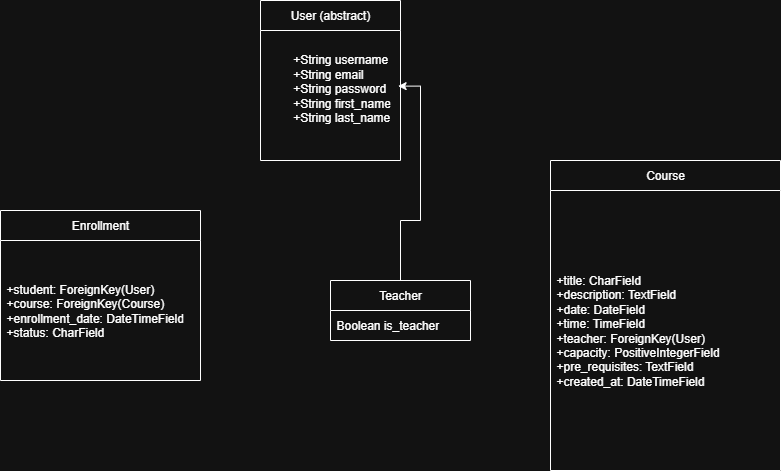

The diagram above was exported from draw.io. Its source (the exported page's mxGraphModel, read from the mxfile embedded in the PNG):
<mxGraphModel dx="1042" dy="1615" grid="1" gridSize="10" guides="1" tooltips="1" connect="1" arrows="1" fold="1" page="1" pageScale="1" pageWidth="850" pageHeight="1100" math="0" shadow="0">
  <root>
    <mxCell id="0" />
    <mxCell id="1" parent="0" />
    <mxCell id="-3_642boujoUdZyRiOQT-8" value="User (abstract)" style="swimlane;fontStyle=0;childLayout=stackLayout;horizontal=1;startSize=30;horizontalStack=0;resizeParent=1;resizeParentMax=0;resizeLast=0;collapsible=1;marginBottom=0;whiteSpace=wrap;html=1;" vertex="1" parent="1">
      <mxGeometry x="280" y="-270" width="140" height="160" as="geometry" />
    </mxCell>
    <mxCell id="-3_642boujoUdZyRiOQT-9" value="&lt;div&gt;&amp;nbsp;&lt;span style=&quot;white-space: pre;&quot;&gt;&#09;&lt;/span&gt;+String username&lt;/div&gt;&lt;div&gt;&amp;nbsp; &amp;nbsp; &amp;nbsp; &amp;nbsp; +String email&lt;/div&gt;&lt;div&gt;&amp;nbsp; &amp;nbsp; &amp;nbsp; &amp;nbsp; +String password&lt;/div&gt;&lt;div&gt;&amp;nbsp; &amp;nbsp; &amp;nbsp; &amp;nbsp; +String first_name&lt;/div&gt;&lt;div&gt;&amp;nbsp; &amp;nbsp; &amp;nbsp; &amp;nbsp; +String last_name&lt;/div&gt;&lt;div&gt;&lt;br&gt;&lt;/div&gt;" style="text;strokeColor=none;fillColor=none;align=left;verticalAlign=middle;spacingLeft=4;spacingRight=4;overflow=hidden;points=[[0,0.5],[1,0.5]];portConstraint=eastwest;rotatable=0;whiteSpace=wrap;html=1;" vertex="1" parent="-3_642boujoUdZyRiOQT-8">
      <mxGeometry y="30" width="140" height="130" as="geometry" />
    </mxCell>
    <mxCell id="-3_642boujoUdZyRiOQT-13" value="Teacher" style="swimlane;fontStyle=0;childLayout=stackLayout;horizontal=1;startSize=30;horizontalStack=0;resizeParent=1;resizeParentMax=0;resizeLast=0;collapsible=1;marginBottom=0;whiteSpace=wrap;html=1;" vertex="1" parent="1">
      <mxGeometry x="350" y="10" width="140" height="60" as="geometry" />
    </mxCell>
    <mxCell id="-3_642boujoUdZyRiOQT-14" value="Boolean is_teacher" style="text;strokeColor=none;fillColor=none;align=left;verticalAlign=middle;spacingLeft=4;spacingRight=4;overflow=hidden;points=[[0,0.5],[1,0.5]];portConstraint=eastwest;rotatable=0;whiteSpace=wrap;html=1;" vertex="1" parent="-3_642boujoUdZyRiOQT-13">
      <mxGeometry y="30" width="140" height="30" as="geometry" />
    </mxCell>
    <mxCell id="-3_642boujoUdZyRiOQT-17" value="Course" style="swimlane;fontStyle=0;childLayout=stackLayout;horizontal=1;startSize=30;horizontalStack=0;resizeParent=1;resizeParentMax=0;resizeLast=0;collapsible=1;marginBottom=0;whiteSpace=wrap;html=1;" vertex="1" parent="1">
      <mxGeometry x="570" y="-110" width="230" height="310" as="geometry" />
    </mxCell>
    <mxCell id="-3_642boujoUdZyRiOQT-18" value="+title: CharField&lt;br&gt;        +description: TextField&lt;br&gt;        +date: DateField&lt;br&gt;        +time: TimeField&lt;br&gt;        +teacher: ForeignKey(User)&lt;br&gt;        +capacity: PositiveIntegerField&lt;br&gt;        +pre_requisites: TextField&lt;br&gt;        +created_at: DateTimeField" style="text;strokeColor=none;fillColor=none;align=left;verticalAlign=middle;spacingLeft=4;spacingRight=4;overflow=hidden;points=[[0,0.5],[1,0.5]];portConstraint=eastwest;rotatable=0;whiteSpace=wrap;html=1;" vertex="1" parent="-3_642boujoUdZyRiOQT-17">
      <mxGeometry y="30" width="230" height="280" as="geometry" />
    </mxCell>
    <mxCell id="-3_642boujoUdZyRiOQT-21" value="Enrollment" style="swimlane;fontStyle=0;childLayout=stackLayout;horizontal=1;startSize=30;horizontalStack=0;resizeParent=1;resizeParentMax=0;resizeLast=0;collapsible=1;marginBottom=0;whiteSpace=wrap;html=1;" vertex="1" parent="1">
      <mxGeometry x="20" y="-60" width="200" height="170" as="geometry" />
    </mxCell>
    <mxCell id="-3_642boujoUdZyRiOQT-22" value="+student: ForeignKey(User)&lt;br/&gt;        +course: ForeignKey(Course)&lt;br/&gt;        +enrollment_date: DateTimeField&lt;br/&gt;        +status: CharField" style="text;strokeColor=none;fillColor=none;align=left;verticalAlign=middle;spacingLeft=4;spacingRight=4;overflow=hidden;points=[[0,0.5],[1,0.5]];portConstraint=eastwest;rotatable=0;whiteSpace=wrap;html=1;" vertex="1" parent="-3_642boujoUdZyRiOQT-21">
      <mxGeometry y="30" width="200" height="140" as="geometry" />
    </mxCell>
    <mxCell id="-3_642boujoUdZyRiOQT-26" style="edgeStyle=orthogonalEdgeStyle;rounded=0;orthogonalLoop=1;jettySize=auto;html=1;entryX=0.983;entryY=0.428;entryDx=0;entryDy=0;entryPerimeter=0;" edge="1" parent="1" source="-3_642boujoUdZyRiOQT-13" target="-3_642boujoUdZyRiOQT-9">
      <mxGeometry relative="1" as="geometry" />
    </mxCell>
  </root>
</mxGraphModel>